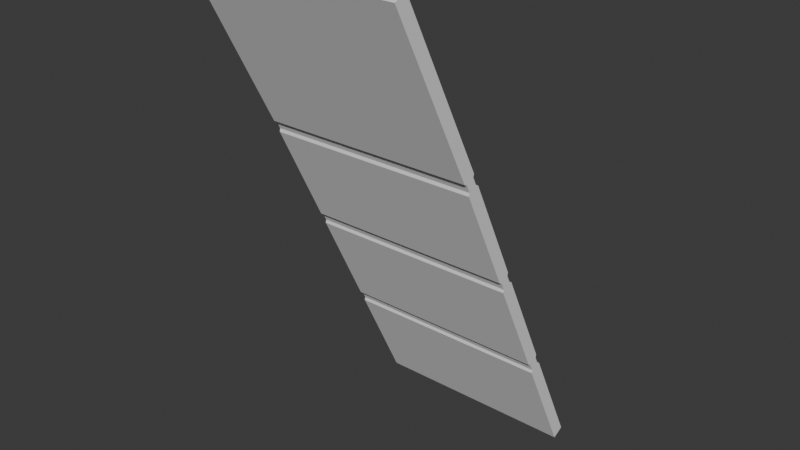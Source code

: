 # Source: Stairs.blend  (saved by Blender 4.4.30; exported with 4.5.12 LTS)
import bpy
from mathutils import Matrix  # noqa: F401  (used for matrix-valued properties, if any)

bpy.ops.wm.read_factory_settings(use_empty=True)
scene = bpy.context.scene
scene.name = 'Scene'

# ---- collections
col_collection = bpy.data.collections.new('Collection'); scene.collection.children.link(col_collection)

# ---- world
world_world = bpy.data.worlds.new('World'); scene.world = world_world
world_world.use_nodes = True; world_world.node_tree.nodes.clear()
_N = world_world.node_tree.nodes; _L = world_world.node_tree.links
n0 = _N.new('ShaderNodeOutputWorld'); n0.name = 'World Output'; n0.location = (300, 300)
n1 = _N.new('ShaderNodeBackground'); n1.name = 'Background'; n1.location = (10, 300)
n1.inputs[0].default_value = (0.05088, 0.05088, 0.05088, 1.0)
_L.new(n1.outputs[0], n0.inputs[0])
n0.is_active_output = True
world_world.color = (0.05088, 0.05088, 0.05088)
world_world.sun_shadow_jitter_overblur = 0.0

# ---- meshes
me_cube_002 = bpy.data.meshes.new('Cube.002')
me_cube_002.from_pydata([(-0.422, 1.026, -2.009), (-0.422, 0.9796, -2.032), (-0.4194, 0.02348, 0.01145), (-0.4194, -0.02348, -0.01145), (0.4169, 1.026, -2.009), (0.4169, 0.9796, -2.032), (0.4194, 0.02348, 0.01145), (0.4194, -0.02348, -0.01145), (-0.4194, 0.4738, -0.9121), (-0.4194, 0.4497, -0.8627), (-0.4194, 0.4028, -0.8856), (-0.4194, 0.4269, -0.935), (0.4194, 0.4497, -0.8627), (0.4194, 0.4738, -0.9121), (0.4194, 0.4269, -0.935), (0.4194, 0.4028, -0.8856), (-0.4194, 0.1836, -0.4362), (-0.4194, 0.2077, -0.4856), (0.4194, 0.2547, -0.4627), (0.4194, 0.2306, -0.4133), (-0.4194, 0.2547, -0.4627), (-0.4194, 0.2306, -0.4133), (0.4194, 0.1836, -0.4362), (0.4194, 0.2077, -0.4856), (-0.4197, 0.6689, -1.312), (-0.4199, 0.693, -1.361), (0.419, 0.646, -1.384), (0.4191, 0.6219, -1.335), (-0.4199, 0.646, -1.384), (-0.4197, 0.6219, -1.335), (0.4191, 0.6689, -1.312), (0.419, 0.693, -1.361), (-0.4194, 0.4141, -0.8906), (-0.4194, 0.4299, -0.9229), (0.4194, 0.4299, -0.9229), (0.4194, 0.4141, -0.8906), (0.4194, 0.4467, -0.8747), (0.4194, 0.4625, -0.907), (-0.4194, 0.4625, -0.907), (-0.4194, 0.4467, -0.8747), (0.4194, 0.195, -0.4412), (0.4194, 0.2107, -0.4735), (0.4194, 0.2433, -0.4576), (0.4194, 0.2276, -0.4253), (-0.4194, 0.2433, -0.4576), (-0.4194, 0.2276, -0.4253), (-0.4194, 0.195, -0.4412), (-0.4194, 0.2107, -0.4735), (-0.4199, 0.649, -1.372), (-0.4198, 0.6333, -1.34), (-0.4198, 0.6659, -1.324), (-0.4199, 0.6816, -1.356), (0.419, 0.649, -1.372), (0.4191, 0.6333, -1.34), (0.4191, 0.6659, -1.324), (0.419, 0.6816, -1.356)], [], [(2, 6, 19, 21), (2, 3, 7, 6), (4, 5, 1, 0), (26, 28, 1, 5), (31, 26, 5, 4), (13, 14, 27, 30), (8, 13, 30, 24), (7, 3, 16, 22), (20, 18, 12, 9), (0, 1, 28, 25), (6, 7, 22, 19), (21, 16, 3, 2), (24, 29, 11, 8), (25, 31, 4, 0), (23, 17, 10, 15), (14, 11, 29, 27), (18, 23, 15, 12), (17, 23, 41, 47), (13, 8, 38, 37), (25, 28, 48, 51), (26, 31, 55, 52), (8, 11, 33, 38), (24, 30, 54, 50), (21, 19, 43, 45), (15, 10, 32, 35), (29, 24, 50, 49), (10, 9, 39, 32), (31, 25, 51, 55), (12, 15, 35, 36), (9, 10, 17, 20), (33, 34, 35, 32), (37, 38, 39, 36), (34, 37, 36, 35), (32, 39, 38, 33), (41, 42, 43, 40), (42, 44, 45, 43), (47, 41, 40, 46), (46, 45, 44, 47), (49, 50, 51, 48), (48, 52, 53, 49), (55, 51, 50, 54), (52, 55, 54, 53), (30, 27, 53, 54), (23, 18, 42, 41), (28, 26, 52, 48), (22, 16, 46, 40), (9, 12, 36, 39), (16, 21, 45, 46), (19, 22, 40, 43), (27, 29, 49, 53), (14, 13, 37, 34), (20, 17, 47, 44), (11, 14, 34, 33), (18, 20, 44, 42)])
_uv = me_cube_002.uv_layers.new(name='UVMap')
_uv.uv.foreach_set('vector', [2.98e-08, 0.0, 1.0, 0.0, 1.0, 0.2363, 2.98e-08, 0.2363, 2.98e-08, 0.4721, 2.98e-08, 0.5279, 1.0, 0.5279, 1.0, 0.4721, 1.0, 0.4721, 1.0, 0.5279, 2.98e-08, 0.5279, 2.98e-08, 0.4721, 1.0, 0.7637, 2.98e-08, 0.7637, 2.98e-08, 1.0, 1.0, 1.0, 0.4721, 0.7637, 0.5279, 0.7637, 0.5279, 1.0, 0.4721, 1.0, 0.4721, 0.5137, 0.5279, 0.5137, 0.5279, 0.7363, 0.4721, 0.7363, 2.98e-08, 0.5137, 1.0, 0.5137, 1.0, 0.7363, 2.98e-08, 0.7363, 1.0, 0.0, 2.98e-08, 0.0, 2.98e-08, 0.2363, 1.0, 0.2363, 2.98e-08, 0.2637, 1.0, 0.2637, 1.0, 0.4863, 2.98e-08, 0.4863, 0.4721, 1.0, 0.5279, 1.0, 0.5279, 0.7637, 0.4721, 0.7637, 0.4721, 0.0, 0.5279, 0.0, 0.5279, 0.2363, 0.4721, 0.2363, 0.4721, 0.2363, 0.5279, 0.2363, 0.5279, 0.0, 0.4721, 0.0, 0.4721, 0.7363, 0.5279, 0.7363, 0.5279, 0.5137, 0.4721, 0.5137, 2.98e-08, 0.7637, 1.0, 0.7637, 1.0, 1.0, 2.98e-08, 1.0, 1.0, 0.2637, 2.98e-08, 0.2637, 2.98e-08, 0.4863, 1.0, 0.4863, 1.0, 0.5137, 2.98e-08, 0.5137, 2.98e-08, 0.7363, 1.0, 0.7363, 0.4721, 0.2637, 0.5279, 0.2637, 0.5279, 0.4863, 0.4721, 0.4863, 2.98e-08, 0.5279, 1.0, 0.5279, 1.0, 0.5194, 2.98e-08, 0.5194, 1.0, 0.4721, 2.98e-08, 0.4721, 2.98e-08, 0.4806, 1.0, 0.4806, 0.4721, 0.7637, 0.5279, 0.7637, 0.5194, 0.759, 0.4806, 0.759, 0.5279, 0.7637, 0.4721, 0.7637, 0.4806, 0.759, 0.5194, 0.759, 0.4721, 0.5137, 0.5279, 0.5137, 0.5194, 0.509, 0.4806, 0.509, 2.98e-08, 0.4721, 1.0, 0.4721, 1.0, 0.4806, 2.98e-08, 0.4806, 2.98e-08, 0.4721, 1.0, 0.4721, 1.0, 0.4806, 2.98e-08, 0.4806, 1.0, 0.5279, 2.98e-08, 0.5279, 2.98e-08, 0.5194, 1.0, 0.5194, 0.5279, 0.7363, 0.4721, 0.7363, 0.4806, 0.741, 0.5194, 0.741, 0.5279, 0.4863, 0.4721, 0.4863, 0.4806, 0.491, 0.5194, 0.491, 1.0, 0.4721, 2.98e-08, 0.4721, 2.98e-08, 0.4806, 1.0, 0.4806, 0.4721, 0.4863, 0.5279, 0.4863, 0.5194, 0.491, 0.4806, 0.491, 0.4721, 0.4863, 0.5279, 0.4863, 0.5279, 0.2637, 0.4721, 0.2637, 2.98e-08, 0.509, 1.0, 0.509, 1.0, 0.491, 2.98e-08, 0.491, 1.0, 0.509, 2.98e-08, 0.509, 2.98e-08, 0.491, 1.0, 0.491, 0.5194, 0.509, 0.4806, 0.509, 0.4806, 0.491, 0.5194, 0.491, 0.5194, 0.491, 0.4806, 0.491, 0.4806, 0.509, 0.5194, 0.509, 0.5194, 0.259, 0.4806, 0.259, 0.4806, 0.241, 0.5194, 0.241, 1.0, 0.259, 2.98e-08, 0.259, 2.98e-08, 0.241, 1.0, 0.241, 2.98e-08, 0.259, 1.0, 0.259, 1.0, 0.241, 2.98e-08, 0.241, 0.5194, 0.241, 0.4806, 0.241, 0.4806, 0.259, 0.5194, 0.259, 0.5194, 0.741, 0.4806, 0.741, 0.4806, 0.759, 0.5194, 0.759, 2.98e-08, 0.759, 1.0, 0.759, 1.0, 0.741, 2.98e-08, 0.741, 1.0, 0.759, 2.98e-08, 0.759, 2.98e-08, 0.741, 1.0, 0.741, 0.5194, 0.759, 0.4806, 0.759, 0.4806, 0.741, 0.5194, 0.741, 0.4721, 0.7363, 0.5279, 0.7363, 0.5194, 0.741, 0.4806, 0.741, 0.5279, 0.2637, 0.4721, 0.2637, 0.4806, 0.259, 0.5194, 0.259, 2.98e-08, 0.5279, 1.0, 0.5279, 1.0, 0.5194, 2.98e-08, 0.5194, 1.0, 0.5279, 2.98e-08, 0.5279, 2.98e-08, 0.5194, 1.0, 0.5194, 2.98e-08, 0.4721, 1.0, 0.4721, 1.0, 0.4806, 2.98e-08, 0.4806, 0.5279, 0.2363, 0.4721, 0.2363, 0.4806, 0.241, 0.5194, 0.241, 0.4721, 0.2363, 0.5279, 0.2363, 0.5194, 0.241, 0.4806, 0.241, 1.0, 0.5279, 2.98e-08, 0.5279, 2.98e-08, 0.5194, 1.0, 0.5194, 0.5279, 0.5137, 0.4721, 0.5137, 0.4806, 0.509, 0.5194, 0.509, 0.4721, 0.2637, 0.5279, 0.2637, 0.5194, 0.259, 0.4806, 0.259, 2.98e-08, 0.5279, 1.0, 0.5279, 1.0, 0.5194, 2.98e-08, 0.5194, 1.0, 0.4721, 2.98e-08, 0.4721, 2.98e-08, 0.4806, 1.0, 0.4806])
me_cube_002.update()

# ---- objects
ob_stairs = bpy.data.objects.new('Stairs', me_cube_002)

# ---- transforms, parenting, visibility, modifiers, constraints
ob_stairs.location = (-2.647e-23, 0.8773, -3.192)
ob_stairs.rotation_euler = (-3.142, 1.941e-23, 4.441e-16)

# ---- collection membership
col_collection.objects.link(ob_stairs)

# ---- scene / render settings (as saved in the file)
scene.frame_start = 1; scene.frame_end = 250; scene.frame_set(1)
scene.render.engine = 'BLENDER_EEVEE_NEXT'
bpy.context.view_layer.update()

# ---- added for rendering (the .blend has no active camera and no usable light): camera, sun
cam_auto = bpy.data.cameras.new('AutoCamera')
cam_auto.lens = 50.0
cam_auto.sensor_width = 36.0
cam_auto.clip_end = 1000.0
ob_auto_camera = bpy.data.objects.new('AutoCamera', cam_auto)
scene.collection.objects.link(ob_auto_camera)
ob_auto_camera.location = (2.26267, -2.34088, -0.370679)
ob_auto_camera.rotation_euler = (1.09748, -7.21219e-08, 0.694738)
scene.camera = ob_auto_camera
light_auto_sun = bpy.data.lights.new('AutoSun', 'SUN')
light_auto_sun.energy = 3.0
light_auto_sun.angle = 0.0523599
ob_auto_sun = bpy.data.objects.new('AutoSun', light_auto_sun)
scene.collection.objects.link(ob_auto_sun)
ob_auto_sun.rotation_euler = (0.872665, 0.174533, 0.523599)
bpy.context.view_layer.update()
